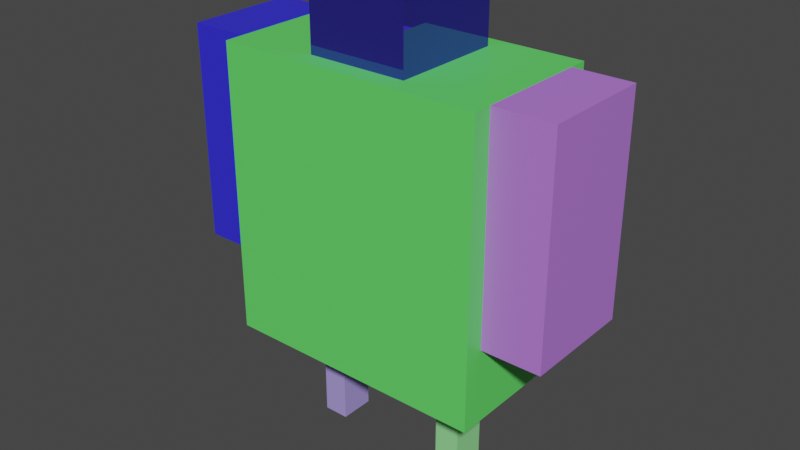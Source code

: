 # Source: robot1.blend  (saved by Blender 2.80.75; exported with 4.5.12 LTS)
import bpy
from mathutils import Matrix  # noqa: F401  (used for matrix-valued properties, if any)

bpy.ops.wm.read_factory_settings(use_empty=True)
scene = bpy.context.scene
scene.name = 'Scene'

# ---- collections
col_collection = bpy.data.collections.new('Collection'); scene.collection.children.link(col_collection)

# ---- materials (node trees are filled in below, after node groups)
mat_material = bpy.data.materials.new('Material')
mat_material.alpha_threshold = 0.0
mat_material.use_transparent_shadow = False
mat_material.line_color = (0.0, 0.0, 0.0, 1.0)
mat_material_001 = bpy.data.materials.new('Material.001')
mat_material_001.alpha_threshold = 0.0
mat_material_001.use_transparent_shadow = False
mat_material_001.line_color = (0.0, 0.0, 0.0, 1.0)
mat_material_003 = bpy.data.materials.new('Material.003')
mat_material_003.alpha_threshold = 0.0
mat_material_003.use_transparent_shadow = False
mat_material_003.line_color = (0.0, 0.0, 0.0, 1.0)
mat_material_004 = bpy.data.materials.new('Material.004')
mat_material_004.alpha_threshold = 0.0
mat_material_004.use_transparent_shadow = False
mat_material_004.line_color = (0.0, 0.0, 0.0, 1.0)
mat_material_005 = bpy.data.materials.new('Material.005')
mat_material_005.alpha_threshold = 0.0
mat_material_005.use_transparent_shadow = False
mat_material_005.line_color = (0.0, 0.0, 0.0, 1.0)
mat_material_006 = bpy.data.materials.new('Material.006')
mat_material_006.alpha_threshold = 0.0
mat_material_006.use_transparent_shadow = False
mat_material_006.line_color = (0.0, 0.0, 0.0, 1.0)

# ---- material node trees
mat_material.use_nodes = True; mat_material.node_tree.nodes.clear()
_N = mat_material.node_tree.nodes; _L = mat_material.node_tree.links
n0 = _N.new('ShaderNodeOutputMaterial'); n0.name = 'Material Output'; n0.location = (300, 300)
n1 = _N.new('ShaderNodeBsdfPrincipled'); n1.name = 'Principled BSDF'; n1.location = (10, 300)
n1.distribution = 'GGX'
n1.subsurface_method = 'BURLEY'
n1.inputs[0].default_value = (0.2945, 0.8, 0.3004, 1.0)
n1.inputs[2].default_value = 0.4
n1.inputs[3].default_value = 1.45
n1.inputs[27].default_value = (0.0, 0.0, 0.0, 1.0)
n1.inputs[28].default_value = 1.0
_L.new(n1.outputs[0], n0.inputs[0])
n0.is_active_output = True
mat_material_001.use_nodes = True; mat_material_001.node_tree.nodes.clear()
_N = mat_material_001.node_tree.nodes; _L = mat_material_001.node_tree.links
n0 = _N.new('ShaderNodeOutputMaterial'); n0.name = 'Material Output'; n0.location = (300, 300)
n1 = _N.new('ShaderNodeBsdfPrincipled'); n1.name = 'Principled BSDF'; n1.location = (10, 300)
n1.distribution = 'GGX'
n1.subsurface_method = 'BURLEY'
n1.inputs[0].default_value = (0.1273, 0.8, 0.133, 1.0)
n1.inputs[2].default_value = 0.4
n1.inputs[3].default_value = 1.45
n1.inputs[27].default_value = (0.0, 0.0, 0.0, 1.0)
n1.inputs[28].default_value = 1.0
_L.new(n1.outputs[0], n0.inputs[0])
n0.is_active_output = True
mat_material_003.use_nodes = True; mat_material_003.node_tree.nodes.clear()
_N = mat_material_003.node_tree.nodes; _L = mat_material_003.node_tree.links
n0 = _N.new('ShaderNodeOutputMaterial'); n0.name = 'Material Output'; n0.location = (300, 300)
n1 = _N.new('ShaderNodeBsdfPrincipled'); n1.name = 'Principled BSDF'; n1.location = (10, 300)
n1.distribution = 'GGX'
n1.subsurface_method = 'BURLEY'
n1.inputs[0].default_value = (0.4012, 0.3147, 0.8, 1.0)
n1.inputs[2].default_value = 0.4
n1.inputs[3].default_value = 1.45
n1.inputs[27].default_value = (0.0, 0.0, 0.0, 1.0)
n1.inputs[28].default_value = 1.0
_L.new(n1.outputs[0], n0.inputs[0])
n0.is_active_output = True
mat_material_004.use_nodes = True; mat_material_004.node_tree.nodes.clear()
_N = mat_material_004.node_tree.nodes; _L = mat_material_004.node_tree.links
n0 = _N.new('ShaderNodeOutputMaterial'); n0.name = 'Material Output'; n0.location = (147, 220)
n1 = _N.new('ShaderNodeBsdfPrincipled'); n1.name = 'Principled BSDF'; n1.location = (-143, 220)
n1.distribution = 'GGX'
n1.subsurface_method = 'BURLEY'
n1.inputs[0].default_value = (0.4937, 0.1954, 0.8, 1.0)
n1.inputs[2].default_value = 0.4
n1.inputs[3].default_value = 1.45
n1.inputs[27].default_value = (0.0, 0.0, 0.0, 1.0)
n1.inputs[28].default_value = 1.0
_L.new(n1.outputs[0], n0.inputs[0])
n0.is_active_output = True
mat_material_005.use_nodes = True; mat_material_005.node_tree.nodes.clear()
_N = mat_material_005.node_tree.nodes; _L = mat_material_005.node_tree.links
n0 = _N.new('ShaderNodeOutputMaterial'); n0.name = 'Material Output'; n0.location = (300, 300)
n1 = _N.new('ShaderNodeBsdfPrincipled'); n1.name = 'Principled BSDF'; n1.location = (10, 300)
n1.distribution = 'GGX'
n1.subsurface_method = 'BURLEY'
n1.inputs[0].default_value = (0.03381, 0.0286, 0.8, 1.0)
n1.inputs[2].default_value = 0.4
n1.inputs[3].default_value = 1.45
n1.inputs[27].default_value = (0.0, 0.0, 0.0, 1.0)
n1.inputs[28].default_value = 1.0
_L.new(n1.outputs[0], n0.inputs[0])
n0.is_active_output = True
mat_material_006.use_nodes = True; mat_material_006.node_tree.nodes.clear()
_N = mat_material_006.node_tree.nodes; _L = mat_material_006.node_tree.links
n0 = _N.new('ShaderNodeOutputMaterial'); n0.name = 'Material Output'; n0.location = (300, 300)
n1 = _N.new('ShaderNodeBsdfPrincipled'); n1.name = 'Principled BSDF'; n1.location = (10, 300)
n1.distribution = 'GGX'
n1.subsurface_method = 'BURLEY'
n1.inputs[0].default_value = (0.09052, 0.08022, 0.8, 1.0)
n1.inputs[1].default_value = 0.8182
n1.inputs[2].default_value = 0.0
n1.inputs[3].default_value = 1.45
n1.inputs[13].default_value = 0.7136
n1.inputs[27].default_value = (0.0, 0.0, 0.0, 1.0)
n1.inputs[28].default_value = 1.0
_L.new(n1.outputs[0], n0.inputs[0])
n0.is_active_output = True

# ---- world
world_world = bpy.data.worlds.new('World'); scene.world = world_world
world_world.use_nodes = True; world_world.node_tree.nodes.clear()
_N = world_world.node_tree.nodes; _L = world_world.node_tree.links
n0 = _N.new('ShaderNodeOutputWorld'); n0.name = 'World Output'; n0.location = (300, 300)
n1 = _N.new('ShaderNodeBackground'); n1.name = 'Background'; n1.location = (10, 300)
n1.inputs[0].default_value = (0.05088, 0.05088, 0.05088, 1.0)
_L.new(n1.outputs[0], n0.inputs[0])
n0.is_active_output = True
world_world.color = (0.05088, 0.05088, 0.05088)
world_world.use_sun_shadow = False
world_world.sun_shadow_jitter_overblur = 0.0

# ---- meshes
me_cube = bpy.data.meshes.new('Cube')
me_cube.from_pydata([(0.3458, -0.2281, -0.02303), (0.3458, -0.2281, -2.023), (0.3458, -0.543, -0.02303), (0.3458, -0.543, -2.023), (-0.3458, -0.2281, -0.02303), (-0.3458, -0.2281, -2.023), (-0.3458, -0.543, -0.02303), (-0.3458, -0.543, -2.023)], [], [(0, 4, 6, 2), (3, 2, 6, 7), (7, 6, 4, 5), (5, 1, 3, 7), (1, 0, 2, 3), (5, 4, 0, 1)])
_uv = me_cube.uv_layers.new(name='UVMap')
_uv.uv.foreach_set('vector', [0.375, 0.0, 0.625, 0.0, 0.625, 0.25, 0.375, 0.25, 0.375, 0.25, 0.625, 0.25, 0.625, 0.5, 0.375, 0.5, 0.375, 0.5, 0.625, 0.5, 0.625, 0.75, 0.375, 0.75, 0.375, 0.75, 0.625, 0.75, 0.625, 1.0, 0.375, 1.0, 0.125, 0.5, 0.375, 0.5, 0.375, 0.75, 0.125, 0.75, 0.625, 0.5, 0.875, 0.5, 0.875, 0.75, 0.625, 0.75])
me_cube.materials.append(mat_material)
me_cube.use_remesh_preserve_volume = False
me_cube.use_remesh_preserve_attributes = False
me_cube.use_mirror_vertex_groups = False
me_cube.update()
me_cube_001 = bpy.data.meshes.new('Cube.001')
me_cube_001.from_pydata([(1.0, 1.0, 1.0), (1.0, 1.0, -1.0), (1.0, -1.0, 1.0), (1.0, -1.0, -1.0), (-1.0, 1.0, 1.0), (-1.0, 1.0, -1.0), (-1.0, -1.0, 1.0), (-1.0, -1.0, -1.0)], [], [(0, 4, 6, 2), (3, 2, 6, 7), (7, 6, 4, 5), (5, 1, 3, 7), (1, 0, 2, 3), (5, 4, 0, 1)])
_uv = me_cube_001.uv_layers.new(name='UVMap')
_uv.uv.foreach_set('vector', [0.375, 0.0, 0.625, 0.0, 0.625, 0.25, 0.375, 0.25, 0.375, 0.25, 0.625, 0.25, 0.625, 0.5, 0.375, 0.5, 0.375, 0.5, 0.625, 0.5, 0.625, 0.75, 0.375, 0.75, 0.375, 0.75, 0.625, 0.75, 0.625, 1.0, 0.375, 1.0, 0.125, 0.5, 0.375, 0.5, 0.375, 0.75, 0.125, 0.75, 0.625, 0.5, 0.875, 0.5, 0.875, 0.75, 0.625, 0.75])
me_cube_001.materials.append(mat_material_001)
me_cube_001.use_remesh_preserve_volume = False
me_cube_001.use_remesh_preserve_attributes = False
me_cube_001.use_mirror_vertex_groups = False
me_cube_001.update()
me_cube_003 = bpy.data.meshes.new('Cube.003')
me_cube_003.from_pydata([(0.3458, -0.2281, -0.02303), (0.3458, -0.2281, -2.023), (0.3458, -0.543, -0.02303), (0.3458, -0.543, -2.023), (-0.3458, -0.2281, -0.02303), (-0.3458, -0.2281, -2.023), (-0.3458, -0.543, -0.02303), (-0.3458, -0.543, -2.023)], [], [(0, 4, 6, 2), (3, 2, 6, 7), (7, 6, 4, 5), (5, 1, 3, 7), (1, 0, 2, 3), (5, 4, 0, 1)])
_uv = me_cube_003.uv_layers.new(name='UVMap')
_uv.uv.foreach_set('vector', [0.375, 0.0, 0.625, 0.0, 0.625, 0.25, 0.375, 0.25, 0.375, 0.25, 0.625, 0.25, 0.625, 0.5, 0.375, 0.5, 0.375, 0.5, 0.625, 0.5, 0.625, 0.75, 0.375, 0.75, 0.375, 0.75, 0.625, 0.75, 0.625, 1.0, 0.375, 1.0, 0.125, 0.5, 0.375, 0.5, 0.375, 0.75, 0.125, 0.75, 0.625, 0.5, 0.875, 0.5, 0.875, 0.75, 0.625, 0.75])
me_cube_003.materials.append(mat_material_003)
me_cube_003.use_remesh_preserve_volume = False
me_cube_003.use_remesh_preserve_attributes = False
me_cube_003.use_mirror_vertex_groups = False
me_cube_003.update()
me_cube_004 = bpy.data.meshes.new('Cube.004')
me_cube_004.from_pydata([(1.0, 1.0, 1.0), (1.0, 1.0, -1.0), (1.0, -1.0, 1.0), (1.0, -1.0, -1.0), (-1.0, 1.0, 1.0), (-1.0, 1.0, -1.0), (-1.0, -1.0, 1.0), (-1.0, -1.0, -1.0)], [], [(0, 4, 6, 2), (3, 2, 6, 7), (7, 6, 4, 5), (5, 1, 3, 7), (1, 0, 2, 3), (5, 4, 0, 1)])
_uv = me_cube_004.uv_layers.new(name='UVMap')
_uv.uv.foreach_set('vector', [0.375, 0.0, 0.625, 0.0, 0.625, 0.25, 0.375, 0.25, 0.375, 0.25, 0.625, 0.25, 0.625, 0.5, 0.375, 0.5, 0.375, 0.5, 0.625, 0.5, 0.625, 0.75, 0.375, 0.75, 0.375, 0.75, 0.625, 0.75, 0.625, 1.0, 0.375, 1.0, 0.125, 0.5, 0.375, 0.5, 0.375, 0.75, 0.125, 0.75, 0.625, 0.5, 0.875, 0.5, 0.875, 0.75, 0.625, 0.75])
me_cube_004.materials.append(mat_material_004)
me_cube_004.use_remesh_preserve_volume = False
me_cube_004.use_remesh_preserve_attributes = False
me_cube_004.use_mirror_vertex_groups = False
me_cube_004.update()
me_cube_005 = bpy.data.meshes.new('Cube.005')
me_cube_005.from_pydata([(1.0, 1.0, 1.0), (1.0, 1.0, -1.0), (1.0, -1.0, 1.0), (1.0, -1.0, -1.0), (-1.0, 1.0, 1.0), (-1.0, 1.0, -1.0), (-1.0, -1.0, 1.0), (-1.0, -1.0, -1.0)], [], [(0, 4, 6, 2), (3, 2, 6, 7), (7, 6, 4, 5), (5, 1, 3, 7), (1, 0, 2, 3), (5, 4, 0, 1)])
_uv = me_cube_005.uv_layers.new(name='UVMap')
_uv.uv.foreach_set('vector', [0.375, 0.0, 0.625, 0.0, 0.625, 0.25, 0.375, 0.25, 0.375, 0.25, 0.625, 0.25, 0.625, 0.5, 0.375, 0.5, 0.375, 0.5, 0.625, 0.5, 0.625, 0.75, 0.375, 0.75, 0.375, 0.75, 0.625, 0.75, 0.625, 1.0, 0.375, 1.0, 0.125, 0.5, 0.375, 0.5, 0.375, 0.75, 0.125, 0.75, 0.625, 0.5, 0.875, 0.5, 0.875, 0.75, 0.625, 0.75])
me_cube_005.materials.append(mat_material_005)
me_cube_005.use_remesh_preserve_volume = False
me_cube_005.use_remesh_preserve_attributes = False
me_cube_005.use_mirror_vertex_groups = False
me_cube_005.update()
me_cube_006 = bpy.data.meshes.new('Cube.006')
me_cube_006.from_pydata([(1.0, 1.0, 1.0), (1.0, 1.0, -1.0), (1.0, -1.0, 1.0), (1.0, -1.0, -1.0), (-1.0, 1.0, 1.0), (-1.0, 1.0, -1.0), (-1.0, -1.0, 1.0), (-1.0, -1.0, -1.0)], [], [(0, 4, 6, 2), (3, 2, 6, 7), (7, 6, 4, 5), (5, 1, 3, 7), (1, 0, 2, 3), (5, 4, 0, 1)])
_uv = me_cube_006.uv_layers.new(name='UVMap')
_uv.uv.foreach_set('vector', [0.375, 0.0, 0.625, 0.0, 0.625, 0.25, 0.375, 0.25, 0.375, 0.25, 0.625, 0.25, 0.625, 0.5, 0.375, 0.5, 0.375, 0.5, 0.625, 0.5, 0.625, 0.75, 0.375, 0.75, 0.375, 0.75, 0.625, 0.75, 0.625, 1.0, 0.375, 1.0, 0.125, 0.5, 0.375, 0.5, 0.375, 0.75, 0.125, 0.75, 0.625, 0.5, 0.875, 0.5, 0.875, 0.75, 0.625, 0.75])
me_cube_006.materials.append(mat_material_006)
me_cube_006.use_remesh_preserve_volume = False
me_cube_006.use_remesh_preserve_attributes = False
me_cube_006.use_mirror_vertex_groups = False
me_cube_006.update()

# ---- objects
ob_cube_leg = bpy.data.objects.new('cube_leg', me_cube)
ob_cube_body = bpy.data.objects.new('cube_body', me_cube_001)
ob_cube_leg2 = bpy.data.objects.new('cube_leg2', me_cube_003)
ob_cube_arm2 = bpy.data.objects.new('cube_arm2', me_cube_004)
ob_cube_arm = bpy.data.objects.new('cube_arm', me_cube_005)
ob_cuibe_head = bpy.data.objects.new('cuibe_head', me_cube_006)

# ---- transforms, parenting, visibility, modifiers, constraints
ob_cube_leg.location = (0.1652, 0.07318, 0.9633)
ob_cube_leg.rotation_euler = (0.0, -0.0, 1.571)
ob_cube_leg.scale = (0.1943, 0.309, 0.473)
ob_cube_leg.lock_rotations_4d = False
ob_cube_leg.empty_display_type = 'ARROWS'
ob_cube_leg.lineart.crease_threshold = 0.0
ob_cube_body.location = (0.01232, 0.07318, 0.9716)
ob_cube_body.rotation_euler = (0.0, -0.0, 1.571)
ob_cube_body.scale = (0.2881, 0.5095, 0.5534)
ob_cube_body.lock_rotations_4d = False
ob_cube_body.empty_display_type = 'ARROWS'
ob_cube_body.lineart.crease_threshold = 0.0
ob_cube_leg2.location = (-0.3793, 0.07318, 0.9689)
ob_cube_leg2.rotation_euler = (0.0, -0.0, 1.571)
ob_cube_leg2.scale = (0.1961, 0.3118, 0.4773)
ob_cube_leg2.lock_rotations_4d = False
ob_cube_leg2.empty_display_type = 'ARROWS'
ob_cube_leg2.lineart.crease_threshold = 0.0
ob_cube_arm2.location = (0.5969, 0.07318, 1.112)
ob_cube_arm2.rotation_euler = (0.0, -0.0, 1.571)
ob_cube_arm2.scale = (0.2148, 0.1496, 0.4127)
ob_cube_arm2.lock_rotations_4d = False
ob_cube_arm2.empty_display_type = 'ARROWS'
ob_cube_arm2.lineart.crease_threshold = 0.0
ob_cube_arm.location = (-0.5759, 0.07318, 1.112)
ob_cube_arm.rotation_euler = (0.0, -0.0, 1.571)
ob_cube_arm.scale = (0.2148, 0.1496, 0.4127)
ob_cube_arm.lock_rotations_4d = False
ob_cube_arm.empty_display_type = 'ARROWS'
ob_cube_arm.lineart.crease_threshold = 0.0
ob_cuibe_head.location = (0.01232, 0.07318, 1.644)
ob_cuibe_head.rotation_euler = (0.0, -0.0, 1.571)
ob_cuibe_head.scale = (0.2156, 0.1912, 0.1386)
ob_cuibe_head.lock_rotations_4d = False
ob_cuibe_head.empty_display_type = 'ARROWS'
ob_cuibe_head.lineart.crease_threshold = 0.0

# ---- collection membership
col_collection.objects.link(ob_cube_leg)
col_collection.objects.link(ob_cube_body)
col_collection.objects.link(ob_cube_leg2)
col_collection.objects.link(ob_cube_arm2)
col_collection.objects.link(ob_cube_arm)
col_collection.objects.link(ob_cuibe_head)

# ---- scene / render settings (as saved in the file)
scene.frame_start = 1; scene.frame_end = 250; scene.frame_set(181)
scene.render.engine = 'BLENDER_EEVEE_NEXT'
scene.cycles.use_denoising = False
scene.cycles.samples = 128
scene.cycles.sampling_pattern = 'TABULATED_SOBOL'
scene.cycles.use_adaptive_sampling = False
scene.cycles.use_light_tree = False
scene.view_settings.view_transform = 'Filmic'
bpy.context.view_layer.update()

# ---- added for rendering (the .blend has no active camera and no usable light): camera, sun
cam_auto = bpy.data.cameras.new('AutoCamera')
cam_auto.lens = 50.0
cam_auto.sensor_width = 36.0
cam_auto.clip_end = 1000.0
ob_auto_camera = bpy.data.objects.new('AutoCamera', cam_auto)
scene.collection.objects.link(ob_auto_camera)
ob_auto_camera.location = (2.21259, -2.56932, 2.65454)
ob_auto_camera.rotation_euler = (1.09748, -7.21219e-08, 0.694738)
scene.camera = ob_auto_camera
light_auto_sun = bpy.data.lights.new('AutoSun', 'SUN')
light_auto_sun.energy = 3.0
light_auto_sun.angle = 0.0523599
ob_auto_sun = bpy.data.objects.new('AutoSun', light_auto_sun)
scene.collection.objects.link(ob_auto_sun)
ob_auto_sun.rotation_euler = (0.872665, 0.174533, 0.523599)
bpy.context.view_layer.update()
